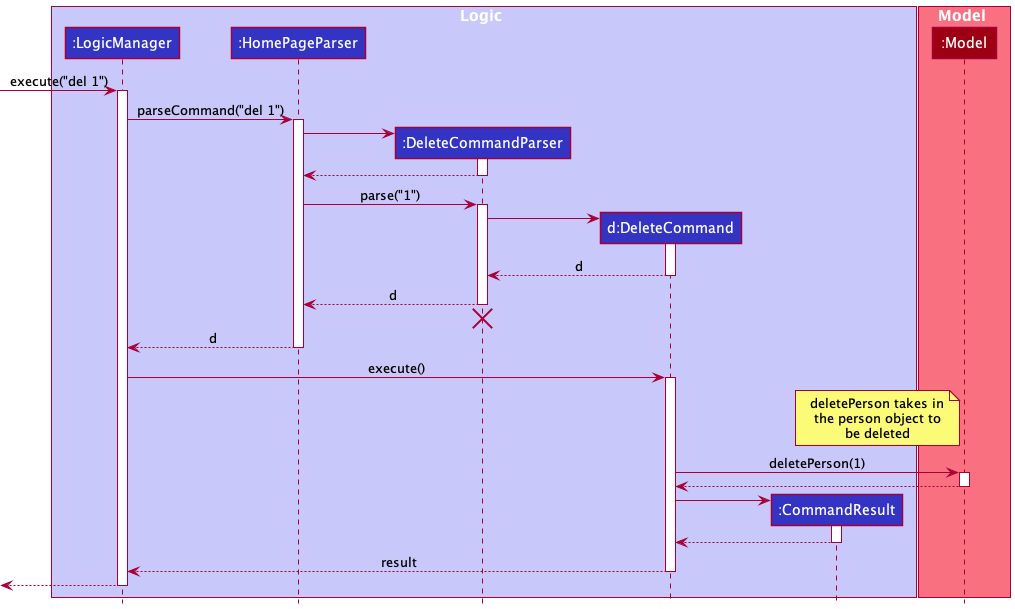

The diagram above was rendered by PlantUML. Its source (embedded in the PNG):
@startuml
!include style.puml

box Logic LOGIC_COLOR_T1
participant ":LogicManager" as LogicManager LOGIC_COLOR
participant ":HomePageParser" as HomePageParser LOGIC_COLOR
participant ":DeleteCommandParser" as DeleteCommandParser LOGIC_COLOR
participant "d:DeleteCommand" as DeleteCommand LOGIC_COLOR
participant ":CommandResult" as CommandResult LOGIC_COLOR
end box

box Model MODEL_COLOR_T1
participant ":Model" as Model MODEL_COLOR
end box

[-> LogicManager : execute("del 1")
activate LogicManager

LogicManager -> HomePageParser : parseCommand("del 1")
activate HomePageParser

create DeleteCommandParser
HomePageParser -> DeleteCommandParser
activate DeleteCommandParser

DeleteCommandParser --> HomePageParser
deactivate DeleteCommandParser

HomePageParser -> DeleteCommandParser : parse("1")
activate DeleteCommandParser

create DeleteCommand
DeleteCommandParser -> DeleteCommand
activate DeleteCommand

DeleteCommand --> DeleteCommandParser : d
deactivate DeleteCommand

DeleteCommandParser --> HomePageParser : d
deactivate DeleteCommandParser
'Hidden arrow to position the destroy marker below the end of the activation bar.
DeleteCommandParser -[hidden]-> HomePageParser
destroy DeleteCommandParser

HomePageParser --> LogicManager : d
deactivate HomePageParser

LogicManager -> DeleteCommand : execute()
activate DeleteCommand
note left of Model : deletePerson takes in\nthe person object to\nbe deleted
DeleteCommand -> Model : deletePerson(1)

activate Model

Model --> DeleteCommand
deactivate Model

create CommandResult
DeleteCommand -> CommandResult
activate CommandResult

CommandResult --> DeleteCommand
deactivate CommandResult

DeleteCommand --> LogicManager : result
deactivate DeleteCommand

[<--LogicManager
deactivate LogicManager
@enduml